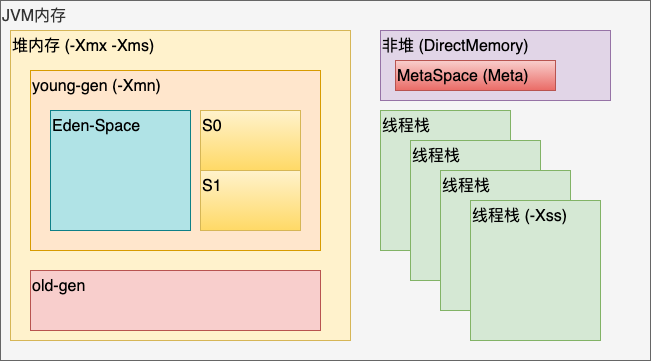

The diagram above was exported from draw.io. Its source (the exported page's mxGraphModel, read from the mxfile embedded in the PNG):
<mxGraphModel dx="946" dy="672" grid="1" gridSize="10" guides="1" tooltips="1" connect="1" arrows="1" fold="1" page="1" pageScale="1" pageWidth="827" pageHeight="1169" math="0" shadow="0">
  <root>
    <mxCell id="0" />
    <mxCell id="1" parent="0" />
    <mxCell id="hPhV3R9sM6_DH5S2w9uW-2" value="JVM内存" style="rounded=0;whiteSpace=wrap;html=1;labelPosition=center;verticalLabelPosition=middle;align=left;verticalAlign=top;fontSize=16;fillColor=#f5f5f5;strokeColor=#666666;fontColor=#333333;" vertex="1" parent="1">
      <mxGeometry x="110" y="160" width="650" height="360" as="geometry" />
    </mxCell>
    <mxCell id="hPhV3R9sM6_DH5S2w9uW-3" value="线程栈" style="rounded=0;whiteSpace=wrap;html=1;fontSize=16;align=left;verticalAlign=top;fillColor=#d5e8d4;strokeColor=#82b366;" vertex="1" parent="1">
      <mxGeometry x="490" y="270" width="130" height="140" as="geometry" />
    </mxCell>
    <mxCell id="hPhV3R9sM6_DH5S2w9uW-4" value="线程栈" style="rounded=0;whiteSpace=wrap;html=1;fontSize=16;align=left;verticalAlign=top;fillColor=#d5e8d4;strokeColor=#82b366;" vertex="1" parent="1">
      <mxGeometry x="520" y="300" width="130" height="140" as="geometry" />
    </mxCell>
    <mxCell id="hPhV3R9sM6_DH5S2w9uW-5" value="线程栈" style="rounded=0;whiteSpace=wrap;html=1;fontSize=16;align=left;verticalAlign=top;fillColor=#d5e8d4;strokeColor=#82b366;" vertex="1" parent="1">
      <mxGeometry x="550" y="330" width="130" height="140" as="geometry" />
    </mxCell>
    <mxCell id="hPhV3R9sM6_DH5S2w9uW-6" value="线程栈 (-Xss)" style="rounded=0;whiteSpace=wrap;html=1;fontSize=16;align=left;verticalAlign=top;fillColor=#d5e8d4;strokeColor=#82b366;" vertex="1" parent="1">
      <mxGeometry x="580" y="360" width="130" height="140" as="geometry" />
    </mxCell>
    <mxCell id="hPhV3R9sM6_DH5S2w9uW-8" value="非堆 (DirectMemory)" style="rounded=0;whiteSpace=wrap;html=1;fontSize=16;align=left;verticalAlign=top;fillColor=#e1d5e7;strokeColor=#9673a6;" vertex="1" parent="1">
      <mxGeometry x="490" y="190" width="230" height="70" as="geometry" />
    </mxCell>
    <mxCell id="hPhV3R9sM6_DH5S2w9uW-9" value="堆内存 (-Xmx -Xms)" style="rounded=0;whiteSpace=wrap;html=1;fontSize=16;align=left;verticalAlign=top;fillColor=#fff2cc;strokeColor=#d6b656;" vertex="1" parent="1">
      <mxGeometry x="120" y="190" width="340" height="310" as="geometry" />
    </mxCell>
    <mxCell id="hPhV3R9sM6_DH5S2w9uW-10" value="young-gen (-Xmn)" style="rounded=0;whiteSpace=wrap;html=1;fontSize=16;align=left;verticalAlign=top;fillColor=#ffe6cc;strokeColor=#d79b00;" vertex="1" parent="1">
      <mxGeometry x="140" y="230" width="290" height="180" as="geometry" />
    </mxCell>
    <mxCell id="hPhV3R9sM6_DH5S2w9uW-11" value="old-gen" style="rounded=0;whiteSpace=wrap;html=1;fontSize=16;align=left;verticalAlign=top;fillColor=#f8cecc;strokeColor=#b85450;" vertex="1" parent="1">
      <mxGeometry x="140" y="430" width="290" height="60" as="geometry" />
    </mxCell>
    <mxCell id="hPhV3R9sM6_DH5S2w9uW-12" value="Eden-Space" style="rounded=0;whiteSpace=wrap;html=1;fontSize=16;align=left;verticalAlign=top;fillColor=#b0e3e6;strokeColor=#0e8088;" vertex="1" parent="1">
      <mxGeometry x="160" y="270" width="140" height="120" as="geometry" />
    </mxCell>
    <mxCell id="hPhV3R9sM6_DH5S2w9uW-13" value="S0" style="rounded=0;whiteSpace=wrap;html=1;fontSize=16;align=left;verticalAlign=top;fillColor=#fff2cc;strokeColor=#d6b656;gradientColor=#ffd966;" vertex="1" parent="1">
      <mxGeometry x="310" y="270" width="100" height="60" as="geometry" />
    </mxCell>
    <mxCell id="hPhV3R9sM6_DH5S2w9uW-14" value="S1" style="rounded=0;whiteSpace=wrap;html=1;fontSize=16;align=left;verticalAlign=top;fillColor=#fff2cc;strokeColor=#d6b656;gradientColor=#ffd966;" vertex="1" parent="1">
      <mxGeometry x="310" y="330" width="100" height="60" as="geometry" />
    </mxCell>
    <mxCell id="hPhV3R9sM6_DH5S2w9uW-15" value="MetaSpace (Meta)" style="rounded=0;whiteSpace=wrap;html=1;fontSize=16;align=left;verticalAlign=top;gradientColor=#ea6b66;fillColor=#f8cecc;strokeColor=#b85450;" vertex="1" parent="1">
      <mxGeometry x="505" y="220" width="160" height="30" as="geometry" />
    </mxCell>
  </root>
</mxGraphModel>